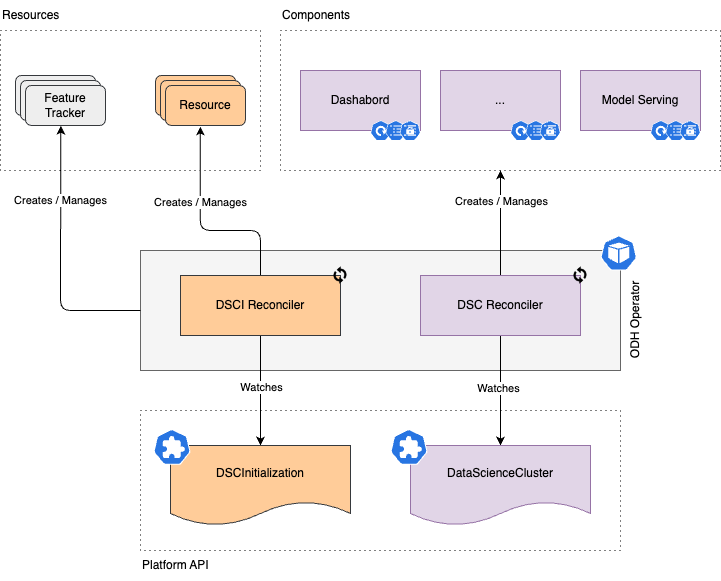

The diagram above was exported from draw.io. Its source (the exported page's mxGraphModel, read from the mxfile embedded in the PNG):
<mxGraphModel dx="1552" dy="323" grid="1" gridSize="5" guides="1" tooltips="1" connect="1" arrows="1" fold="1" page="0" pageScale="1" pageWidth="850" pageHeight="1100" math="0" shadow="0">
  <root>
    <mxCell id="0" />
    <mxCell id="1" parent="0" />
    <mxCell id="iZHa1H9s_jS4QZGK6Zm7-28" value="" style="rounded=0;whiteSpace=wrap;html=1;fillColor=none;dashed=1;dashPattern=1 4;" vertex="1" parent="1">
      <mxGeometry x="-300" y="460" width="260" height="140" as="geometry" />
    </mxCell>
    <mxCell id="iZHa1H9s_jS4QZGK6Zm7-16" value="" style="rounded=0;whiteSpace=wrap;html=1;fillColor=none;dashed=1;dashPattern=1 4;" vertex="1" parent="1">
      <mxGeometry x="-20" y="460" width="440" height="140" as="geometry" />
    </mxCell>
    <mxCell id="iZHa1H9s_jS4QZGK6Zm7-1" value="" style="rounded=0;whiteSpace=wrap;html=1;fillColor=#f5f5f5;fontColor=#333333;strokeColor=#666666;verticalAlign=bottom;" vertex="1" parent="1">
      <mxGeometry x="-160" y="680" width="480" height="120" as="geometry" />
    </mxCell>
    <mxCell id="iZHa1H9s_jS4QZGK6Zm7-9" value="" style="edgeStyle=orthogonalEdgeStyle;rounded=0;orthogonalLoop=1;jettySize=auto;html=1;" edge="1" parent="1" source="iZHa1H9s_jS4QZGK6Zm7-2" target="iZHa1H9s_jS4QZGK6Zm7-4">
      <mxGeometry relative="1" as="geometry" />
    </mxCell>
    <mxCell id="iZHa1H9s_jS4QZGK6Zm7-11" value="Watches" style="edgeLabel;html=1;align=center;verticalAlign=middle;resizable=0;points=[];" vertex="1" connectable="0" parent="iZHa1H9s_jS4QZGK6Zm7-9">
      <mxGeometry x="-0.0498" y="-2" relative="1" as="geometry">
        <mxPoint as="offset" />
      </mxGeometry>
    </mxCell>
    <mxCell id="iZHa1H9s_jS4QZGK6Zm7-17" value="" style="edgeStyle=orthogonalEdgeStyle;rounded=0;orthogonalLoop=1;jettySize=auto;html=1;" edge="1" parent="1" source="iZHa1H9s_jS4QZGK6Zm7-2" target="iZHa1H9s_jS4QZGK6Zm7-16">
      <mxGeometry relative="1" as="geometry" />
    </mxCell>
    <mxCell id="iZHa1H9s_jS4QZGK6Zm7-19" value="Creates / Manages" style="edgeLabel;html=1;align=center;verticalAlign=middle;resizable=0;points=[];" vertex="1" connectable="0" parent="iZHa1H9s_jS4QZGK6Zm7-17">
      <mxGeometry x="0.0807" y="-1" relative="1" as="geometry">
        <mxPoint y="-18" as="offset" />
      </mxGeometry>
    </mxCell>
    <mxCell id="iZHa1H9s_jS4QZGK6Zm7-2" value="DSC Reconciler" style="shape=label;whiteSpace=wrap;html=1;backgroundOutline=1;fillColor=#e1d5e7;strokeColor=#9673a6;rounded=0;" vertex="1" parent="1">
      <mxGeometry x="120" y="705" width="160" height="60" as="geometry" />
    </mxCell>
    <mxCell id="iZHa1H9s_jS4QZGK6Zm7-8" value="" style="edgeStyle=orthogonalEdgeStyle;rounded=0;orthogonalLoop=1;jettySize=auto;html=1;" edge="1" parent="1" source="iZHa1H9s_jS4QZGK6Zm7-3" target="iZHa1H9s_jS4QZGK6Zm7-5">
      <mxGeometry relative="1" as="geometry" />
    </mxCell>
    <mxCell id="iZHa1H9s_jS4QZGK6Zm7-10" value="Watches" style="edgeLabel;html=1;align=center;verticalAlign=middle;resizable=0;points=[];" vertex="1" connectable="0" parent="iZHa1H9s_jS4QZGK6Zm7-8">
      <mxGeometry x="-0.068" y="1" relative="1" as="geometry">
        <mxPoint as="offset" />
      </mxGeometry>
    </mxCell>
    <mxCell id="iZHa1H9s_jS4QZGK6Zm7-26" value="" style="edgeStyle=orthogonalEdgeStyle;rounded=1;orthogonalLoop=1;jettySize=auto;html=1;curved=0;entryX=0.435;entryY=1.026;entryDx=0;entryDy=0;entryPerimeter=0;" edge="1" parent="1" source="iZHa1H9s_jS4QZGK6Zm7-3" target="iZHa1H9s_jS4QZGK6Zm7-25">
      <mxGeometry relative="1" as="geometry">
        <mxPoint x="-100.00000000000023" y="600" as="targetPoint" />
        <Array as="points">
          <mxPoint x="-40" y="660" />
          <mxPoint x="-100" y="660" />
        </Array>
      </mxGeometry>
    </mxCell>
    <mxCell id="iZHa1H9s_jS4QZGK6Zm7-27" value="Creates / Manages" style="edgeLabel;html=1;align=center;verticalAlign=middle;resizable=0;points=[];" vertex="1" connectable="0" parent="iZHa1H9s_jS4QZGK6Zm7-26">
      <mxGeometry x="0.5241" y="-1" relative="1" as="geometry">
        <mxPoint x="-1" y="26" as="offset" />
      </mxGeometry>
    </mxCell>
    <mxCell id="iZHa1H9s_jS4QZGK6Zm7-3" value="DSCI Reconciler" style="shape=label;whiteSpace=wrap;html=1;backgroundOutline=1;fillColor=#ffcc99;strokeColor=#36393d;rounded=0;" vertex="1" parent="1">
      <mxGeometry x="-120" y="705" width="160" height="60" as="geometry" />
    </mxCell>
    <mxCell id="iZHa1H9s_jS4QZGK6Zm7-4" value="DataScienceCluster" style="shape=document;whiteSpace=wrap;html=1;boundedLbl=1;fillColor=#e1d5e7;strokeColor=#9673a6;" vertex="1" parent="1">
      <mxGeometry x="110" y="875" width="180" height="80" as="geometry" />
    </mxCell>
    <mxCell id="iZHa1H9s_jS4QZGK6Zm7-5" value="DSCInitialization" style="shape=document;whiteSpace=wrap;html=1;boundedLbl=1;fillColor=#ffcc99;strokeColor=#36393d;" vertex="1" parent="1">
      <mxGeometry x="-130" y="875" width="180" height="80" as="geometry" />
    </mxCell>
    <mxCell id="iZHa1H9s_jS4QZGK6Zm7-6" value="" style="sketch=0;html=1;dashed=0;whitespace=wrap;verticalLabelPosition=bottom;verticalAlign=top;fillColor=#2875E2;strokeColor=#ffffff;points=[[0.005,0.63,0],[0.1,0.2,0],[0.9,0.2,0],[0.5,0,0],[0.995,0.63,0],[0.72,0.99,0],[0.5,1,0],[0.28,0.99,0]];shape=mxgraph.kubernetes.icon2;prIcon=crd;aspect=fixed;" vertex="1" parent="1">
      <mxGeometry x="-147" y="858" width="37" height="37" as="geometry" />
    </mxCell>
    <mxCell id="iZHa1H9s_jS4QZGK6Zm7-12" value="Dashabord" style="rounded=0;whiteSpace=wrap;html=1;fillColor=#e1d5e7;strokeColor=#9673a6;" vertex="1" parent="1">
      <mxGeometry y="500" width="120" height="60" as="geometry" />
    </mxCell>
    <mxCell id="iZHa1H9s_jS4QZGK6Zm7-13" value="..." style="rounded=0;whiteSpace=wrap;html=1;fillColor=#e1d5e7;strokeColor=#9673a6;" vertex="1" parent="1">
      <mxGeometry x="140" y="500" width="120" height="60" as="geometry" />
    </mxCell>
    <mxCell id="iZHa1H9s_jS4QZGK6Zm7-14" value="Model Serving" style="rounded=0;whiteSpace=wrap;html=1;fillColor=#e1d5e7;strokeColor=#9673a6;" vertex="1" parent="1">
      <mxGeometry x="280" y="500" width="120" height="60" as="geometry" />
    </mxCell>
    <mxCell id="iZHa1H9s_jS4QZGK6Zm7-18" value="Components" style="text;html=1;align=left;verticalAlign=middle;resizable=0;points=[];autosize=1;strokeColor=none;fillColor=none;" vertex="1" parent="1">
      <mxGeometry x="-20" y="430" width="90" height="30" as="geometry" />
    </mxCell>
    <mxCell id="iZHa1H9s_jS4QZGK6Zm7-22" value="" style="rounded=1;whiteSpace=wrap;html=1;fillColor=#ffcc99;strokeColor=#36393d;" vertex="1" parent="1">
      <mxGeometry x="-145" y="505" width="80" height="40" as="geometry" />
    </mxCell>
    <mxCell id="iZHa1H9s_jS4QZGK6Zm7-24" value="" style="rounded=1;whiteSpace=wrap;html=1;fillColor=#ffcc99;strokeColor=#36393d;" vertex="1" parent="1">
      <mxGeometry x="-140" y="510" width="80" height="40" as="geometry" />
    </mxCell>
    <mxCell id="iZHa1H9s_jS4QZGK6Zm7-25" value="Resource" style="rounded=1;whiteSpace=wrap;html=1;fillColor=#ffcc99;strokeColor=#36393d;" vertex="1" parent="1">
      <mxGeometry x="-135" y="515" width="80" height="40" as="geometry" />
    </mxCell>
    <mxCell id="iZHa1H9s_jS4QZGK6Zm7-29" value="Resources" style="text;html=1;align=left;verticalAlign=middle;resizable=0;points=[];autosize=1;strokeColor=none;fillColor=none;" vertex="1" parent="1">
      <mxGeometry x="-300" y="430" width="80" height="30" as="geometry" />
    </mxCell>
    <mxCell id="iZHa1H9s_jS4QZGK6Zm7-30" value="" style="rounded=1;whiteSpace=wrap;html=1;fillColor=#eeeeee;strokeColor=#36393d;" vertex="1" parent="1">
      <mxGeometry x="-285" y="505" width="80" height="40" as="geometry" />
    </mxCell>
    <mxCell id="iZHa1H9s_jS4QZGK6Zm7-31" value="" style="rounded=1;whiteSpace=wrap;html=1;fillColor=#eeeeee;strokeColor=#36393d;" vertex="1" parent="1">
      <mxGeometry x="-280" y="510" width="80" height="40" as="geometry" />
    </mxCell>
    <mxCell id="iZHa1H9s_jS4QZGK6Zm7-32" value="Feature&lt;br&gt;Tracker" style="rounded=1;whiteSpace=wrap;html=1;fillColor=#eeeeee;strokeColor=#36393d;" vertex="1" parent="1">
      <mxGeometry x="-275" y="515" width="80" height="40" as="geometry" />
    </mxCell>
    <mxCell id="iZHa1H9s_jS4QZGK6Zm7-33" value="" style="endArrow=classic;html=1;rounded=1;entryX=0.441;entryY=1.003;entryDx=0;entryDy=0;exitX=0;exitY=0.5;exitDx=0;exitDy=0;curved=0;entryPerimeter=0;" edge="1" parent="1" source="iZHa1H9s_jS4QZGK6Zm7-1" target="iZHa1H9s_jS4QZGK6Zm7-32">
      <mxGeometry width="50" height="50" relative="1" as="geometry">
        <mxPoint x="400" y="795" as="sourcePoint" />
        <mxPoint x="450" y="745" as="targetPoint" />
        <Array as="points">
          <mxPoint x="-240" y="740" />
        </Array>
      </mxGeometry>
    </mxCell>
    <mxCell id="iZHa1H9s_jS4QZGK6Zm7-34" value="Creates / Manages" style="edgeLabel;html=1;align=center;verticalAlign=middle;resizable=0;points=[];" vertex="1" connectable="0" parent="iZHa1H9s_jS4QZGK6Zm7-33">
      <mxGeometry x="0.6239" y="1" relative="1" as="geometry">
        <mxPoint x="1" y="25" as="offset" />
      </mxGeometry>
    </mxCell>
    <mxCell id="iZHa1H9s_jS4QZGK6Zm7-36" value="" style="aspect=fixed;sketch=0;html=1;dashed=0;whitespace=wrap;verticalLabelPosition=bottom;verticalAlign=top;fillColor=#2875E2;strokeColor=#ffffff;points=[[0.005,0.63,0],[0.1,0.2,0],[0.9,0.2,0],[0.5,0,0],[0.995,0.63,0],[0.72,0.99,0],[0.5,1,0],[0.28,0.99,0]];shape=mxgraph.kubernetes.icon2;prIcon=pod" vertex="1" parent="1">
      <mxGeometry x="300" y="665" width="36.46" height="35" as="geometry" />
    </mxCell>
    <mxCell id="iZHa1H9s_jS4QZGK6Zm7-37" value="" style="sketch=0;html=1;dashed=0;whitespace=wrap;verticalLabelPosition=bottom;verticalAlign=top;fillColor=#2875E2;strokeColor=#ffffff;points=[[0.005,0.63,0],[0.1,0.2,0],[0.9,0.2,0],[0.5,0,0],[0.995,0.63,0],[0.72,0.99,0],[0.5,1,0],[0.28,0.99,0]];shape=mxgraph.kubernetes.icon2;prIcon=crd;aspect=fixed;" vertex="1" parent="1">
      <mxGeometry x="90" y="858" width="37" height="37" as="geometry" />
    </mxCell>
    <mxCell id="iZHa1H9s_jS4QZGK6Zm7-46" value="" style="group" vertex="1" connectable="0" parent="1">
      <mxGeometry x="70" y="550" width="50" height="20" as="geometry" />
    </mxCell>
    <mxCell id="iZHa1H9s_jS4QZGK6Zm7-40" value="" style="aspect=fixed;sketch=0;html=1;dashed=0;whitespace=wrap;verticalLabelPosition=bottom;verticalAlign=top;fillColor=#2875E2;strokeColor=#ffffff;points=[[0.005,0.63,0],[0.1,0.2,0],[0.9,0.2,0],[0.5,0,0],[0.995,0.63,0],[0.72,0.99,0],[0.5,1,0],[0.28,0.99,0]];shape=mxgraph.kubernetes.icon2;prIcon=deploy" vertex="1" parent="iZHa1H9s_jS4QZGK6Zm7-46">
      <mxGeometry width="20.83" height="20" as="geometry" />
    </mxCell>
    <mxCell id="iZHa1H9s_jS4QZGK6Zm7-41" value="" style="aspect=fixed;sketch=0;html=1;dashed=0;whitespace=wrap;verticalLabelPosition=bottom;verticalAlign=top;fillColor=#2875E2;strokeColor=#ffffff;points=[[0.005,0.63,0],[0.1,0.2,0],[0.9,0.2,0],[0.5,0,0],[0.995,0.63,0],[0.72,0.99,0],[0.5,1,0],[0.28,0.99,0]];shape=mxgraph.kubernetes.icon2;prIcon=cm" vertex="1" parent="iZHa1H9s_jS4QZGK6Zm7-46">
      <mxGeometry x="15" width="20.83" height="20" as="geometry" />
    </mxCell>
    <mxCell id="iZHa1H9s_jS4QZGK6Zm7-42" value="" style="aspect=fixed;sketch=0;html=1;dashed=0;whitespace=wrap;verticalLabelPosition=bottom;verticalAlign=top;fillColor=#2875E2;strokeColor=#ffffff;points=[[0.005,0.63,0],[0.1,0.2,0],[0.9,0.2,0],[0.5,0,0],[0.995,0.63,0],[0.72,0.99,0],[0.5,1,0],[0.28,0.99,0]];shape=mxgraph.kubernetes.icon2;prIcon=secret" vertex="1" parent="iZHa1H9s_jS4QZGK6Zm7-46">
      <mxGeometry x="29.17" width="20.83" height="20" as="geometry" />
    </mxCell>
    <mxCell id="iZHa1H9s_jS4QZGK6Zm7-47" value="" style="group" vertex="1" connectable="0" parent="1">
      <mxGeometry x="210" y="550" width="50" height="20" as="geometry" />
    </mxCell>
    <mxCell id="iZHa1H9s_jS4QZGK6Zm7-48" value="" style="aspect=fixed;sketch=0;html=1;dashed=0;whitespace=wrap;verticalLabelPosition=bottom;verticalAlign=top;fillColor=#2875E2;strokeColor=#ffffff;points=[[0.005,0.63,0],[0.1,0.2,0],[0.9,0.2,0],[0.5,0,0],[0.995,0.63,0],[0.72,0.99,0],[0.5,1,0],[0.28,0.99,0]];shape=mxgraph.kubernetes.icon2;prIcon=deploy" vertex="1" parent="iZHa1H9s_jS4QZGK6Zm7-47">
      <mxGeometry width="20.83" height="20" as="geometry" />
    </mxCell>
    <mxCell id="iZHa1H9s_jS4QZGK6Zm7-49" value="" style="aspect=fixed;sketch=0;html=1;dashed=0;whitespace=wrap;verticalLabelPosition=bottom;verticalAlign=top;fillColor=#2875E2;strokeColor=#ffffff;points=[[0.005,0.63,0],[0.1,0.2,0],[0.9,0.2,0],[0.5,0,0],[0.995,0.63,0],[0.72,0.99,0],[0.5,1,0],[0.28,0.99,0]];shape=mxgraph.kubernetes.icon2;prIcon=cm" vertex="1" parent="iZHa1H9s_jS4QZGK6Zm7-47">
      <mxGeometry x="15" width="20.83" height="20" as="geometry" />
    </mxCell>
    <mxCell id="iZHa1H9s_jS4QZGK6Zm7-50" value="" style="aspect=fixed;sketch=0;html=1;dashed=0;whitespace=wrap;verticalLabelPosition=bottom;verticalAlign=top;fillColor=#2875E2;strokeColor=#ffffff;points=[[0.005,0.63,0],[0.1,0.2,0],[0.9,0.2,0],[0.5,0,0],[0.995,0.63,0],[0.72,0.99,0],[0.5,1,0],[0.28,0.99,0]];shape=mxgraph.kubernetes.icon2;prIcon=secret" vertex="1" parent="iZHa1H9s_jS4QZGK6Zm7-47">
      <mxGeometry x="29.17" width="20.83" height="20" as="geometry" />
    </mxCell>
    <mxCell id="iZHa1H9s_jS4QZGK6Zm7-51" value="" style="group" vertex="1" connectable="0" parent="1">
      <mxGeometry x="350" y="550" width="50" height="20" as="geometry" />
    </mxCell>
    <mxCell id="iZHa1H9s_jS4QZGK6Zm7-52" value="" style="aspect=fixed;sketch=0;html=1;dashed=0;whitespace=wrap;verticalLabelPosition=bottom;verticalAlign=top;fillColor=#2875E2;strokeColor=#ffffff;points=[[0.005,0.63,0],[0.1,0.2,0],[0.9,0.2,0],[0.5,0,0],[0.995,0.63,0],[0.72,0.99,0],[0.5,1,0],[0.28,0.99,0]];shape=mxgraph.kubernetes.icon2;prIcon=deploy" vertex="1" parent="iZHa1H9s_jS4QZGK6Zm7-51">
      <mxGeometry width="20.83" height="20" as="geometry" />
    </mxCell>
    <mxCell id="iZHa1H9s_jS4QZGK6Zm7-53" value="" style="aspect=fixed;sketch=0;html=1;dashed=0;whitespace=wrap;verticalLabelPosition=bottom;verticalAlign=top;fillColor=#2875E2;strokeColor=#ffffff;points=[[0.005,0.63,0],[0.1,0.2,0],[0.9,0.2,0],[0.5,0,0],[0.995,0.63,0],[0.72,0.99,0],[0.5,1,0],[0.28,0.99,0]];shape=mxgraph.kubernetes.icon2;prIcon=cm" vertex="1" parent="iZHa1H9s_jS4QZGK6Zm7-51">
      <mxGeometry x="15" width="20.83" height="20" as="geometry" />
    </mxCell>
    <mxCell id="iZHa1H9s_jS4QZGK6Zm7-54" value="" style="aspect=fixed;sketch=0;html=1;dashed=0;whitespace=wrap;verticalLabelPosition=bottom;verticalAlign=top;fillColor=#2875E2;strokeColor=#ffffff;points=[[0.005,0.63,0],[0.1,0.2,0],[0.9,0.2,0],[0.5,0,0],[0.995,0.63,0],[0.72,0.99,0],[0.5,1,0],[0.28,0.99,0]];shape=mxgraph.kubernetes.icon2;prIcon=secret" vertex="1" parent="iZHa1H9s_jS4QZGK6Zm7-51">
      <mxGeometry x="29.17" width="20.83" height="20" as="geometry" />
    </mxCell>
    <mxCell id="-EfHGdyIeZUEbSY8SHvm-1" value="" style="rounded=0;whiteSpace=wrap;html=1;fillColor=none;dashed=1;dashPattern=1 4;" vertex="1" parent="1">
      <mxGeometry x="-160" y="840" width="480" height="140" as="geometry" />
    </mxCell>
    <mxCell id="-EfHGdyIeZUEbSY8SHvm-2" value="Platform API" style="text;html=1;align=left;verticalAlign=middle;resizable=0;points=[];autosize=1;strokeColor=none;fillColor=none;" vertex="1" parent="1">
      <mxGeometry x="-160" y="980" width="90" height="30" as="geometry" />
    </mxCell>
    <mxCell id="C2Q7oiKeBAEA-Ddijyon-1" value="" style="shape=image;html=1;verticalAlign=top;verticalLabelPosition=bottom;labelBackgroundColor=#ffffff;imageAspect=0;aspect=fixed;image=https://cdn4.iconfinder.com/data/icons/ionicons/512/icon-loop-128.png" vertex="1" parent="1">
      <mxGeometry x="30" y="695" width="20" height="20" as="geometry" />
    </mxCell>
    <mxCell id="C2Q7oiKeBAEA-Ddijyon-2" value="" style="shape=image;html=1;verticalAlign=top;verticalLabelPosition=bottom;labelBackgroundColor=#ffffff;imageAspect=0;aspect=fixed;image=https://cdn4.iconfinder.com/data/icons/ionicons/512/icon-loop-128.png" vertex="1" parent="1">
      <mxGeometry x="270" y="695" width="20" height="20" as="geometry" />
    </mxCell>
    <mxCell id="JyC6w8WPYaBuxe0rKniv-1" value="ODH Operator" style="text;html=1;align=center;verticalAlign=middle;resizable=0;points=[];autosize=1;strokeColor=none;fillColor=none;rotation=-90;" vertex="1" parent="1">
      <mxGeometry x="285" y="735" width="100" height="30" as="geometry" />
    </mxCell>
  </root>
</mxGraphModel>